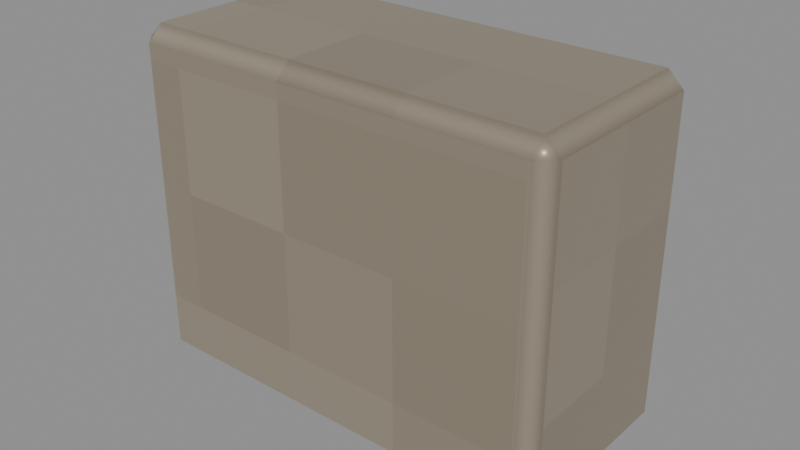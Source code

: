 # Source: Dial-Left.blend  (saved by Blender 4.3.34; exported with 4.5.12 LTS)
import bpy
from mathutils import Matrix  # noqa: F401  (used for matrix-valued properties, if any)

bpy.ops.wm.read_factory_settings(use_empty=True)
scene = bpy.context.scene
scene.name = 'Isolated part'

# ---- collections
col_part_dial_left = bpy.data.collections.new('Part.Dial-Left'); scene.collection.children.link(col_part_dial_left)

# ---- images (referenced by path relative to the original .blend; pixels are not part of the script)
import os
ASSET_DIR = os.environ.get("B2B_ASSET_DIR", "")  # directory of the original .blend (textures are referenced by path, not embedded)
HERE = os.path.dirname(os.path.abspath(__file__))  # packed textures are extracted next to this script under _unpacked/

def load_image(name, relpath, width, height, colorspace="sRGB"):
    """Load a texture the original file referenced (path relative to the .blend, or extracted next to this script)."""
    p = next((c for c in (os.path.join(HERE, relpath), os.path.join(ASSET_DIR, relpath)) if relpath and os.path.exists(c)), "")
    if p:
        img = bpy.data.images.load(p, check_existing=True)
        img.name = name
    else:  # same state as the original file: an image datablock whose file is absent (Cycles renders it pink)
        img = bpy.data.images.new(name, width, height)
        img.source = "FILE"
        img.filepath = "//" + (relpath or name)
    img.colorspace_settings.name = colorspace
    return img
img_minecraft___fascia = load_image('Minecraft • Fascia', '_unpacked/Fascia.eab61883.png', 64, 64, 'sRGB')
img_minecraft___metal = load_image('Minecraft • Metal', '_unpacked/Metal.e301c85b.png', 64, 64, 'sRGB')
img_minecraft___washer_signal = load_image('Minecraft • Washer signal', '_unpacked/Washer_signal.ac27dfab.png', 64, 64, 'sRGB')

# ---- materials (node trees are filled in below, after node groups)
mat_minecraft___fascia = bpy.data.materials.new('Minecraft / Fascia')
mat_minecraft___fascia.diffuse_color = (0.8863, 0.8353, 0.7373, 1.0)
mat_minecraft___metal = bpy.data.materials.new('Minecraft / Metal')
mat_minecraft___metal.diffuse_color = (0.651, 0.6078, 0.5373, 1.0)
mat_minecraft___washer_signal = bpy.data.materials.new('Minecraft / Washer signal')
mat_minecraft___washer_signal.diffuse_color = (0.5843, 0.7137, 0.3216, 1.0)

# ---- material node trees
mat_minecraft___fascia.use_nodes = True; mat_minecraft___fascia.node_tree.nodes.clear()
_N = mat_minecraft___fascia.node_tree.nodes; _L = mat_minecraft___fascia.node_tree.links
n0 = _N.new('ShaderNodeBsdfPrincipled'); n0.name = 'Principled BSDF'; n0.location = (10, 300)
n0.inputs[2].default_value = 0.85
n1 = _N.new('ShaderNodeOutputMaterial'); n1.name = 'Material Output'; n1.location = (300, 300)
n2 = _N.new('ShaderNodeTexImage'); n2.name = 'Image Texture'; n2.location = (-580, 280)
n2.image = img_minecraft___fascia
n2.interpolation = 'Closest'
_L.new(n0.outputs[0], n1.inputs[0])
_L.new(n2.outputs[0], n0.inputs[0])
n1.is_active_output = True
mat_minecraft___metal.use_nodes = True; mat_minecraft___metal.node_tree.nodes.clear()
_N = mat_minecraft___metal.node_tree.nodes; _L = mat_minecraft___metal.node_tree.links
n0 = _N.new('ShaderNodeBsdfPrincipled'); n0.name = 'Principled BSDF'; n0.location = (10, 300)
n0.inputs[1].default_value = 0.37
n0.inputs[2].default_value = 0.42
n1 = _N.new('ShaderNodeOutputMaterial'); n1.name = 'Material Output'; n1.location = (300, 300)
n2 = _N.new('ShaderNodeTexImage'); n2.name = 'Image Texture'; n2.location = (-580, 280)
n2.image = img_minecraft___metal
n2.interpolation = 'Closest'
_L.new(n0.outputs[0], n1.inputs[0])
_L.new(n2.outputs[0], n0.inputs[0])
n1.is_active_output = True
mat_minecraft___washer_signal.use_nodes = True; mat_minecraft___washer_signal.node_tree.nodes.clear()
_N = mat_minecraft___washer_signal.node_tree.nodes; _L = mat_minecraft___washer_signal.node_tree.links
n0 = _N.new('ShaderNodeBsdfPrincipled'); n0.name = 'Principled BSDF'; n0.location = (10, 300)
n0.inputs[2].default_value = 0.85
n0.inputs[28].default_value = 0.65
n1 = _N.new('ShaderNodeOutputMaterial'); n1.name = 'Material Output'; n1.location = (300, 300)
n2 = _N.new('ShaderNodeTexImage'); n2.name = 'Image Texture'; n2.location = (-580, 280)
n2.image = img_minecraft___washer_signal
n2.interpolation = 'Closest'
_L.new(n0.outputs[0], n1.inputs[0])
_L.new(n2.outputs[0], n0.inputs[0])
_L.new(n2.outputs[0], n0.inputs[27])
n1.is_active_output = True

# ---- meshes
me_washer_controls_003 = bpy.data.meshes.new('Washer.Controls.003')
me_washer_controls_003.from_pydata([(-0.07, -0.0335, -0.055), (0.07, -0.0335, -0.055), (0.07, 0.0335, -0.055), (-0.07, 0.0335, -0.055), (-0.07, -0.0335, 0.055), (0.07, -0.0335, 0.055), (0.07, 0.0335, 0.055), (-0.07, 0.0335, 0.055)], [], [(0, 3, 2, 1), (4, 5, 6, 7), (0, 1, 5, 4), (1, 2, 6, 5), (2, 3, 7, 6), (3, 0, 4, 7)])
me_washer_controls_003.polygons.foreach_set('material_index', [1, 1, 1, 1, 1, 1])
_uv = me_washer_controls_003.uv_layers.new(name='UV0.Surface')
_uv.uv.foreach_set('vector', [0.01754, -0.08946, 0.01754, -0.03586, 0.1295, -0.03586, 0.1295, -0.08946, 0.01754, -0.08946, 0.1295, -0.08946, 0.1295, -0.03586, 0.01754, -0.03586, 0.01754, 1.545, 0.1295, 1.545, 0.1295, 1.633, 0.01754, 1.633, 1.974, -0.08946, 1.974, -0.03586, 2.062, -0.03586, 2.062, -0.08946, 0.1295, 1.545, 0.01754, 1.545, 0.01754, 1.633, 0.1295, 1.633, 1.974, -0.03586, 1.974, -0.08946, 2.062, -0.08946, 2.062, -0.03586])
_uv.active_render = True
_uv = me_washer_controls_003.uv_layers.new(name='UV1.Paint')
_uv.uv.foreach_set('vector', [0.9525, 0.3235, 0.9605, 0.3235, 0.9605, 0.3403, 0.9525, 0.3403, 0.9525, 0.3737, 0.9525, 0.357, 0.9605, 0.357, 0.9605, 0.3737, 0.3382, 0.9134, 0.3382, 0.9301, 0.325, 0.9301, 0.325, 0.9134, 0.7563, 0.96, 0.7483, 0.96, 0.7483, 0.9469, 0.7563, 0.9469, 0.7614, 0.9134, 0.7614, 0.9301, 0.7483, 0.9301, 0.7483, 0.9134, 0.5307, 0.9614, 0.5226, 0.9614, 0.5226, 0.9482, 0.5307, 0.9482])
me_washer_controls_003.materials.append(mat_minecraft___fascia)
me_washer_controls_003.materials.append(mat_minecraft___metal)
me_washer_controls_003.materials.append(mat_minecraft___washer_signal)
me_washer_controls_003.update()

# ---- objects
ob_dial_left = bpy.data.objects.new('Dial-Left', me_washer_controls_003)

# ---- transforms, parenting, visibility, modifiers, constraints
ob_dial_left.location = (0.0, 0.0, 0.0)
_m = ob_dial_left.modifiers.new('Hand-finished edges', 'BEVEL')
_m.width = 0.005
_m.width_pct = 0.005
_m.harden_normals = True

# ---- collection membership
col_part_dial_left.objects.link(ob_dial_left)

# ---- scene / render settings (as saved in the file)
scene.frame_start = 1; scene.frame_end = 250; scene.frame_set(1)
scene.render.engine = 'BLENDER_EEVEE_NEXT'
scene.render.image_settings.exr_codec = 'NONE'
scene.render.simplify_subdivision_render = 0
scene.render.simplify_child_particles_render = 0.0
scene.eevee.use_volume_custom_range = False
scene.eevee.use_fast_gi = False
scene.eevee.use_shadows = False
scene.view_settings.white_balance_temperature = 0.0
scene.view_settings.white_balance_tint = 0.0
scene.view_settings.white_balance_whitepoint = (2.97, 0.5193, -0.0414)
bpy.context.view_layer.update()

# ---- added for rendering (the .blend has no active camera and no usable light): camera, sun + grey world if the file has none
cam_auto = bpy.data.cameras.new('AutoCamera')
cam_auto.lens = 50.0
cam_auto.sensor_width = 36.0
cam_auto.clip_end = 1000.0
ob_auto_camera = bpy.data.objects.new('AutoCamera', cam_auto)
scene.collection.objects.link(ob_auto_camera)
ob_auto_camera.location = (0.185045, -0.222054, 0.148036)
ob_auto_camera.rotation_euler = (1.09748, -7.21219e-08, 0.694738)
scene.camera = ob_auto_camera
light_auto_sun = bpy.data.lights.new('AutoSun', 'SUN')
light_auto_sun.energy = 3.0
light_auto_sun.angle = 0.0523599
ob_auto_sun = bpy.data.objects.new('AutoSun', light_auto_sun)
scene.collection.objects.link(ob_auto_sun)
ob_auto_sun.rotation_euler = (0.872665, 0.174533, 0.523599)
if scene.world is None:
    world_auto = bpy.data.worlds.new('AutoWorld')
    world_auto.color = (0.3, 0.3, 0.3)
    scene.world = world_auto
bpy.context.view_layer.update()
